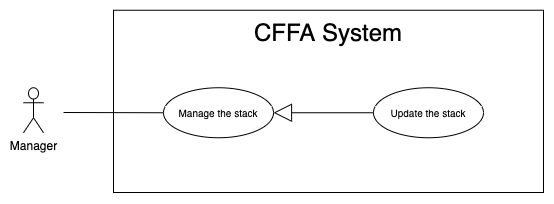

The diagram above was exported from draw.io. Its source (the exported page's mxGraphModel, read from the mxfile embedded in the PNG):
<mxGraphModel dx="946" dy="1715" grid="1" gridSize="10" guides="1" tooltips="1" connect="1" arrows="1" fold="1" page="1" pageScale="1" pageWidth="850" pageHeight="1100" math="0" shadow="0">
  <root>
    <mxCell id="wnFWFt54FO2_rzti-B8z-0" />
    <mxCell id="wnFWFt54FO2_rzti-B8z-1" parent="wnFWFt54FO2_rzti-B8z-0" />
    <mxCell id="wnFWFt54FO2_rzti-B8z-2" value="" style="rounded=0;whiteSpace=wrap;html=1;" vertex="1" parent="wnFWFt54FO2_rzti-B8z-1">
      <mxGeometry x="140" y="-1072.25" width="430" height="182.25" as="geometry" />
    </mxCell>
    <mxCell id="wnFWFt54FO2_rzti-B8z-3" value="&lt;span style=&quot;font-size: 24px&quot;&gt;CFFA System&lt;/span&gt;" style="text;html=1;strokeColor=none;fillColor=none;align=center;verticalAlign=middle;whiteSpace=wrap;rounded=0;" vertex="1" parent="wnFWFt54FO2_rzti-B8z-1">
      <mxGeometry x="190" y="-1060" width="330" height="20" as="geometry" />
    </mxCell>
    <mxCell id="wnFWFt54FO2_rzti-B8z-4" value="Manager" style="shape=umlActor;verticalLabelPosition=bottom;verticalAlign=top;html=1;outlineConnect=0;" vertex="1" parent="wnFWFt54FO2_rzti-B8z-1">
      <mxGeometry x="50" y="-994.75" width="20" height="45" as="geometry" />
    </mxCell>
    <mxCell id="wnFWFt54FO2_rzti-B8z-5" value="&lt;font style=&quot;font-size: 10px&quot;&gt;Manage the stack&lt;br&gt;&lt;/font&gt;" style="ellipse;whiteSpace=wrap;html=1;fillColor=#ffffff;gradientColor=none;" vertex="1" parent="wnFWFt54FO2_rzti-B8z-1">
      <mxGeometry x="190" y="-994.75" width="110" height="50" as="geometry" />
    </mxCell>
    <mxCell id="wnFWFt54FO2_rzti-B8z-6" value="" style="endArrow=none;html=1;rounded=0;exitX=0;exitY=0.5;exitDx=0;exitDy=0;" edge="1" parent="wnFWFt54FO2_rzti-B8z-1" source="wnFWFt54FO2_rzti-B8z-5">
      <mxGeometry relative="1" as="geometry">
        <mxPoint x="631" y="-872.5" as="sourcePoint" />
        <mxPoint x="90" y="-970" as="targetPoint" />
      </mxGeometry>
    </mxCell>
    <mxCell id="wnFWFt54FO2_rzti-B8z-7" value="" style="endArrow=block;endSize=16;endFill=0;html=1;exitX=0;exitY=0.5;exitDx=0;exitDy=0;" edge="1" parent="wnFWFt54FO2_rzti-B8z-1" source="wnFWFt54FO2_rzti-B8z-8" target="wnFWFt54FO2_rzti-B8z-5">
      <mxGeometry width="160" relative="1" as="geometry">
        <mxPoint x="400" y="-972.25" as="sourcePoint" />
        <mxPoint x="270.03999999999996" y="-688.1379999999999" as="targetPoint" />
      </mxGeometry>
    </mxCell>
    <mxCell id="wnFWFt54FO2_rzti-B8z-8" value="&lt;font style=&quot;font-size: 10px&quot;&gt;Update the stack&lt;br&gt;&lt;/font&gt;" style="ellipse;whiteSpace=wrap;html=1;fillColor=#ffffff;gradientColor=none;" vertex="1" parent="wnFWFt54FO2_rzti-B8z-1">
      <mxGeometry x="400" y="-994.75" width="110" height="50" as="geometry" />
    </mxCell>
  </root>
</mxGraphModel>